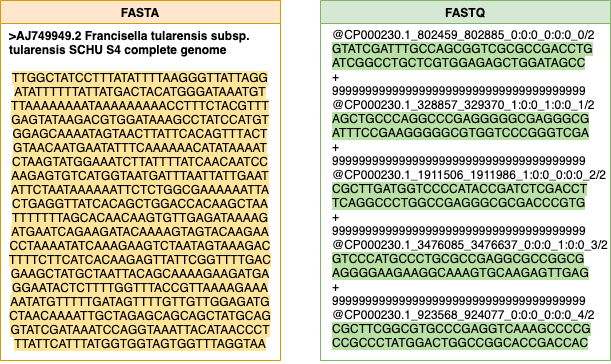

The diagram above was exported from draw.io. Its source (the exported page's mxGraphModel, read from the mxfile embedded in the PNG):
<mxGraphModel dx="946" dy="556" grid="1" gridSize="10" guides="1" tooltips="1" connect="1" arrows="1" fold="1" page="1" pageScale="1" pageWidth="827" pageHeight="1169" math="0" shadow="0">
  <root>
    <mxCell id="0" />
    <mxCell id="1" parent="0" />
    <mxCell id="pRJH_2mL-3MFTcqVG0r3-1" value="FASTA" style="swimlane;fillColor=#ffe6cc;strokeColor=#d79b00;" vertex="1" parent="1">
      <mxGeometry x="120" y="40" width="280" height="360" as="geometry" />
    </mxCell>
    <mxCell id="pRJH_2mL-3MFTcqVG0r3-3" value="&lt;div style=&quot;text-align: left&quot;&gt;&lt;b&gt;&lt;br&gt;&lt;/b&gt;&lt;/div&gt;&lt;div style=&quot;text-align: left&quot;&gt;&lt;b&gt;&amp;gt;AJ749949.2 Francisella tularensis subsp. tularensis&amp;nbsp;&lt;span&gt;SCHU S4 complete genome&lt;/span&gt;&lt;/b&gt;&lt;/div&gt;&lt;div style=&quot;text-align: left&quot;&gt;&lt;span&gt;&lt;br&gt;&lt;/span&gt;&lt;/div&gt;&lt;div&gt;&lt;span style=&quot;background-color: rgb(255 , 229 , 153)&quot;&gt;TTGGCTATCCTTTATATTTTAAGGGTTATTAGG&lt;/span&gt;&lt;/div&gt;&lt;div&gt;&lt;span style=&quot;background-color: rgb(255 , 229 , 153)&quot;&gt;ATATTTTTTATTATGACTACATGGGATAAATGT&lt;/span&gt;&lt;/div&gt;&lt;div&gt;&lt;span style=&quot;background-color: rgb(255 , 229 , 153)&quot;&gt;TTAAAAAAAATAAA&lt;span&gt;AAAAAACCTTTCTACGTTT&lt;/span&gt;&lt;/span&gt;&lt;/div&gt;&lt;div&gt;&lt;span style=&quot;background-color: rgb(255 , 229 , 153)&quot;&gt;GAGTATAAGACGTGGATAAAGCCTATCCATGT&lt;/span&gt;&lt;/div&gt;&lt;div&gt;&lt;span style=&quot;background-color: rgb(255 , 229 , 153)&quot;&gt;&lt;span&gt;GGAGCAAAATAGTAACTTATTCACAGTTT&lt;/span&gt;&lt;span&gt;ACT&lt;/span&gt;&lt;/span&gt;&lt;/div&gt;&lt;div&gt;&lt;span style=&quot;background-color: rgb(255 , 229 , 153)&quot;&gt;GTAACAATGAATATTTCAAAAAACATATAAAAT&lt;/span&gt;&lt;/div&gt;&lt;div&gt;&lt;span style=&quot;background-color: rgb(255 , 229 , 153)&quot;&gt;CTAAGTATGGAAATCTTATTTTATCAACAATCC&lt;/span&gt;&lt;/div&gt;&lt;div&gt;&lt;span style=&quot;background-color: rgb(255 , 229 , 153)&quot;&gt;&lt;span&gt;AAGAGTGTCAT&lt;/span&gt;&lt;span&gt;GGTAATGATTTAATTATTGAAT&lt;/span&gt;&lt;/span&gt;&lt;/div&gt;&lt;div&gt;&lt;span style=&quot;background-color: rgb(255 , 229 , 153)&quot;&gt;ATTCTAATAAAAAATTCTCTGGCGAAAAAATTA&lt;/span&gt;&lt;/div&gt;&lt;div&gt;&lt;span style=&quot;background-color: rgb(255 , 229 , 153)&quot;&gt;&lt;span&gt;CTGAGGTTATCACAGCTGGACCACA&lt;/span&gt;&lt;span&gt;AGCTAA&lt;/span&gt;&lt;/span&gt;&lt;/div&gt;&lt;div&gt;&lt;span style=&quot;background-color: rgb(255 , 229 , 153)&quot;&gt;TTTTTTTAGCACAACAAGTGTTGAGATAAAAG&lt;/span&gt;&lt;/div&gt;&lt;div&gt;&lt;span style=&quot;background-color: rgb(255 , 229 , 153)&quot;&gt;ATGAATCAGAAGATACAAAAGTAGTACAAGAA&lt;/span&gt;&lt;/div&gt;&lt;div&gt;&lt;span style=&quot;background-color: rgb(255 , 229 , 153)&quot;&gt;&lt;span&gt;CCTAAAATAT&lt;/span&gt;&lt;span&gt;CAAAGAAGTCTAATAGTAAAGAC&lt;/span&gt;&lt;/span&gt;&lt;/div&gt;&lt;div&gt;&lt;span style=&quot;background-color: rgb(255 , 229 , 153)&quot;&gt;TTTTCTTCATCACAAGAGTTATTCGGTTTTGAC&lt;/span&gt;&lt;/div&gt;&lt;div&gt;&lt;span style=&quot;background-color: rgb(255 , 229 , 153)&quot;&gt;&lt;span&gt;GAAGCTATGCTAATTACAGCAAAA&lt;/span&gt;&lt;span&gt;GAAGATGA&lt;/span&gt;&lt;/span&gt;&lt;/div&gt;&lt;div&gt;&lt;span style=&quot;background-color: rgb(255 , 229 , 153)&quot;&gt;GGAATACTCTTTTGGTTTACCGTTAAAAGAAA&lt;/span&gt;&lt;/div&gt;&lt;div&gt;&lt;span style=&quot;background-color: rgb(255 , 229 , 153)&quot;&gt;AATATGTTTTTGATAGTTTTGTTGTTGGAGATG&lt;/span&gt;&lt;/div&gt;&lt;div&gt;&lt;span style=&quot;background-color: rgb(255 , 229 , 153)&quot;&gt;&lt;span&gt;CTAACAA&lt;/span&gt;&lt;span&gt;AATTGCTAGAGCAGCAGCTATGCAG&lt;/span&gt;&lt;/span&gt;&lt;/div&gt;&lt;div&gt;&lt;span style=&quot;background-color: rgb(255 , 229 , 153)&quot;&gt;GTATCGATAAATCCAGGTAAATTACATAACCCT&lt;/span&gt;&lt;/div&gt;&lt;div&gt;&lt;span style=&quot;background-color: rgb(255 , 229 , 153)&quot;&gt;&lt;span&gt;TTATTCATTTATGGTGGTAGTG&lt;/span&gt;&lt;span&gt;GTTTAGGTAA&lt;/span&gt;&lt;/span&gt;&lt;/div&gt;" style="text;html=1;strokeColor=none;fillColor=none;align=center;verticalAlign=middle;whiteSpace=wrap;rounded=0;" vertex="1" parent="pRJH_2mL-3MFTcqVG0r3-1">
      <mxGeometry x="10" y="47" width="260" height="270" as="geometry" />
    </mxCell>
    <mxCell id="pRJH_2mL-3MFTcqVG0r3-2" value="FASTQ" style="swimlane;fillColor=#d5e8d4;strokeColor=#82b366;" vertex="1" parent="1">
      <mxGeometry x="440" y="40" width="290" height="360" as="geometry" />
    </mxCell>
    <mxCell id="pRJH_2mL-3MFTcqVG0r3-4" value="&lt;div&gt;@CP000230.1_802459_802885_0:0:0_0:0:0_0/2&lt;/div&gt;&lt;div&gt;&lt;span style=&quot;background-color: rgb(185 , 224 , 165)&quot;&gt;GTATCGATTTGCCAGCGGTCGCGCCGACCTG&lt;/span&gt;&lt;/div&gt;&lt;div&gt;&lt;span style=&quot;background-color: rgb(185 , 224 , 165)&quot;&gt;ATCGGCCTGCTCGTGGAGAGCTGGATAGCC&lt;/span&gt;&lt;/div&gt;&lt;div&gt;+&lt;/div&gt;&lt;div&gt;99999999999999999999999999999999999999&lt;/div&gt;&lt;div&gt;@CP000230.1_328857_329370_1:0:0_1:0:0_1/2&lt;/div&gt;&lt;div&gt;&lt;span style=&quot;background-color: rgb(185 , 224 , 165)&quot;&gt;AGCTGCCCAGGCCCGAGGGGGCGAGGGCG&lt;/span&gt;&lt;/div&gt;&lt;div&gt;&lt;span style=&quot;background-color: rgb(185 , 224 , 165)&quot;&gt;ATTTCCGAAGGGGGCGTGGTCCCGGGTCGA&lt;/span&gt;&lt;/div&gt;&lt;div&gt;+&lt;/div&gt;&lt;div&gt;99999999999999999999999999999999999999&lt;/div&gt;&lt;div&gt;@CP000230.1_1911506_1911986_1:0:0_0:0:0_2/2&lt;/div&gt;&lt;div&gt;&lt;span style=&quot;background-color: rgb(185 , 224 , 165)&quot;&gt;CGCTTGATGGTCCCCATACCGATCTCGACCT&lt;/span&gt;&lt;/div&gt;&lt;div&gt;&lt;span style=&quot;background-color: rgb(185 , 224 , 165)&quot;&gt;TCAGGCCCTGGCCGAGGGCGCGACCCGTG&lt;/span&gt;&lt;/div&gt;&lt;div&gt;+&lt;/div&gt;&lt;div&gt;99999999999999999999999999999999999999&lt;/div&gt;&lt;div&gt;@CP000230.1_3476085_3476637_0:0:0_1:0:0_3/2&lt;/div&gt;&lt;div&gt;&lt;span style=&quot;background-color: rgb(185 , 224 , 165)&quot;&gt;GTCCCATGCCCTGCGCCGAGGCGCCGGCG&lt;/span&gt;&lt;/div&gt;&lt;div&gt;&lt;span style=&quot;background-color: rgb(185 , 224 , 165)&quot;&gt;AGGGGAAGAAGGCAAAGTGCAAGAGTTGAG&lt;/span&gt;&lt;/div&gt;&lt;div&gt;+&lt;/div&gt;&lt;div&gt;99999999999999999999999999999999999999&lt;/div&gt;&lt;div&gt;@CP000230.1_923568_924077_0:0:0_0:0:0_4/2&lt;/div&gt;&lt;div&gt;&lt;span style=&quot;background-color: rgb(185 , 224 , 165)&quot;&gt;CGCTTCGGCGTGCCCGAGGTCAAAGCCCCG&lt;/span&gt;&lt;/div&gt;&lt;div&gt;&lt;span style=&quot;background-color: rgb(185 , 224 , 165)&quot;&gt;CCGCCCTATGGACTGGCCGGCACCGACCAC&lt;/span&gt;&lt;br&gt;&lt;/div&gt;&lt;div&gt;&lt;br&gt;&lt;/div&gt;" style="text;html=1;strokeColor=none;fillColor=none;align=left;verticalAlign=middle;whiteSpace=wrap;rounded=0;" vertex="1" parent="pRJH_2mL-3MFTcqVG0r3-2">
      <mxGeometry x="10" y="60" width="260" height="270" as="geometry" />
    </mxCell>
  </root>
</mxGraphModel>